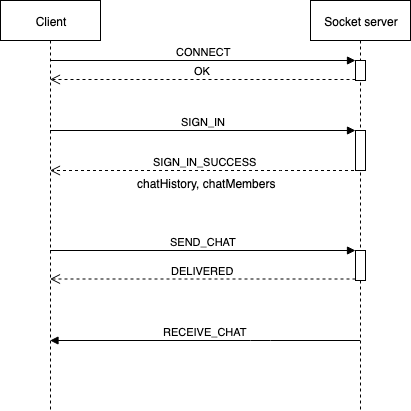

The diagram above was exported from draw.io. Its source (the exported page's mxGraphModel, read from the mxfile embedded in the PNG):
<mxGraphModel dx="1026" dy="540" grid="1" gridSize="10" guides="1" tooltips="1" connect="1" arrows="1" fold="1" page="1" pageScale="1" pageWidth="1100" pageHeight="850" background="#ffffff" math="0" shadow="0">
  <root>
    <mxCell id="0" />
    <mxCell id="1" parent="0" />
    <mxCell id="9c46B2US-Jvrw806rH84-6" value="&lt;div&gt;Client&lt;/div&gt;" style="shape=umlLifeline;perimeter=lifelinePerimeter;whiteSpace=wrap;html=1;container=1;collapsible=0;recursiveResize=0;outlineConnect=0;" vertex="1" parent="1">
      <mxGeometry x="170" y="100" width="100" height="410" as="geometry" />
    </mxCell>
    <mxCell id="9c46B2US-Jvrw806rH84-7" value="Socket server" style="shape=umlLifeline;perimeter=lifelinePerimeter;whiteSpace=wrap;html=1;container=1;collapsible=0;recursiveResize=0;outlineConnect=0;" vertex="1" parent="1">
      <mxGeometry x="480" y="100" width="100" height="410" as="geometry" />
    </mxCell>
    <mxCell id="9c46B2US-Jvrw806rH84-14" value="" style="html=1;points=[];perimeter=orthogonalPerimeter;" vertex="1" parent="9c46B2US-Jvrw806rH84-7">
      <mxGeometry x="45" y="60" width="10" height="20" as="geometry" />
    </mxCell>
    <mxCell id="9c46B2US-Jvrw806rH84-21" value="" style="html=1;points=[];perimeter=orthogonalPerimeter;" vertex="1" parent="9c46B2US-Jvrw806rH84-7">
      <mxGeometry x="45" y="130" width="10" height="40" as="geometry" />
    </mxCell>
    <mxCell id="9c46B2US-Jvrw806rH84-26" value="" style="html=1;points=[];perimeter=orthogonalPerimeter;" vertex="1" parent="9c46B2US-Jvrw806rH84-7">
      <mxGeometry x="45" y="250" width="10" height="30" as="geometry" />
    </mxCell>
    <mxCell id="9c46B2US-Jvrw806rH84-15" value="CONNECT" style="html=1;verticalAlign=bottom;endArrow=block;entryX=0;entryY=0;" edge="1" target="9c46B2US-Jvrw806rH84-14" parent="1" source="9c46B2US-Jvrw806rH84-6">
      <mxGeometry relative="1" as="geometry">
        <mxPoint x="455" y="160" as="sourcePoint" />
      </mxGeometry>
    </mxCell>
    <mxCell id="9c46B2US-Jvrw806rH84-16" value="OK" style="html=1;verticalAlign=bottom;endArrow=open;dashed=1;endSize=8;exitX=0;exitY=0.95;" edge="1" source="9c46B2US-Jvrw806rH84-14" parent="1" target="9c46B2US-Jvrw806rH84-6">
      <mxGeometry relative="1" as="geometry">
        <mxPoint x="455" y="236" as="targetPoint" />
      </mxGeometry>
    </mxCell>
    <mxCell id="9c46B2US-Jvrw806rH84-22" value="SIGN_IN" style="html=1;verticalAlign=bottom;endArrow=block;entryX=0;entryY=0;" edge="1" target="9c46B2US-Jvrw806rH84-21" parent="1" source="9c46B2US-Jvrw806rH84-6">
      <mxGeometry relative="1" as="geometry">
        <mxPoint x="455" y="210" as="sourcePoint" />
      </mxGeometry>
    </mxCell>
    <mxCell id="9c46B2US-Jvrw806rH84-23" value="SIGN_IN_SUCCESS" style="html=1;verticalAlign=bottom;endArrow=open;dashed=1;endSize=8;" edge="1" source="9c46B2US-Jvrw806rH84-7" parent="1" target="9c46B2US-Jvrw806rH84-6">
      <mxGeometry relative="1" as="geometry">
        <mxPoint x="455" y="286" as="targetPoint" />
        <Array as="points">
          <mxPoint x="460" y="270" />
        </Array>
      </mxGeometry>
    </mxCell>
    <mxCell id="9c46B2US-Jvrw806rH84-25" value="chatHistory, chatMembers" style="text;html=1;" vertex="1" parent="1">
      <mxGeometry x="305" y="270" width="140" height="30" as="geometry" />
    </mxCell>
    <mxCell id="9c46B2US-Jvrw806rH84-27" value="SEND_CHAT" style="html=1;verticalAlign=bottom;endArrow=block;entryX=0;entryY=0;" edge="1" target="9c46B2US-Jvrw806rH84-26" parent="1" source="9c46B2US-Jvrw806rH84-6">
      <mxGeometry relative="1" as="geometry">
        <mxPoint x="455" y="410" as="sourcePoint" />
      </mxGeometry>
    </mxCell>
    <mxCell id="9c46B2US-Jvrw806rH84-28" value="&lt;div&gt;DELIVERED&lt;/div&gt;" style="html=1;verticalAlign=bottom;endArrow=open;dashed=1;endSize=8;exitX=0;exitY=0.95;" edge="1" source="9c46B2US-Jvrw806rH84-26" parent="1" target="9c46B2US-Jvrw806rH84-6">
      <mxGeometry relative="1" as="geometry">
        <mxPoint x="230" y="490" as="targetPoint" />
      </mxGeometry>
    </mxCell>
    <mxCell id="9c46B2US-Jvrw806rH84-30" value="RECEIVE_CHAT" style="html=1;verticalAlign=bottom;endArrow=block;" edge="1" parent="1" source="9c46B2US-Jvrw806rH84-7" target="9c46B2US-Jvrw806rH84-6">
      <mxGeometry relative="1" as="geometry">
        <mxPoint x="224.5" y="500" as="sourcePoint" />
        <mxPoint x="530" y="500" as="targetPoint" />
        <Array as="points">
          <mxPoint x="430" y="440" />
        </Array>
      </mxGeometry>
    </mxCell>
  </root>
</mxGraphModel>